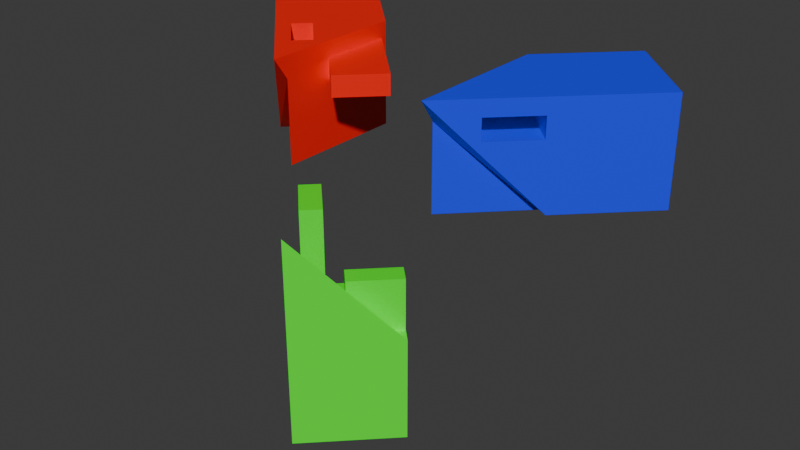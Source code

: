 # Source: sunmou.blend  (saved by Blender 4.3.32; exported with 4.5.12 LTS)
import bpy
from mathutils import Matrix  # noqa: F401  (used for matrix-valued properties, if any)

bpy.ops.wm.read_factory_settings(use_empty=True)
scene = bpy.context.scene
scene.name = 'Scene'

# ---- collections
col_collection = bpy.data.collections.new('Collection'); scene.collection.children.link(col_collection)

# ---- materials (node trees are filled in below, after node groups)
mat_green = bpy.data.materials.new('green')
mat_red = bpy.data.materials.new('red')
mat_red.alpha_threshold = 0.0
mat_red.roughness = 0.5
mat_red.line_color = (0.0, 0.0, 0.0, 1.0)
mat_blue = bpy.data.materials.new('blue')

# ---- material node trees
mat_green.use_nodes = True; mat_green.node_tree.nodes.clear()
_N = mat_green.node_tree.nodes; _L = mat_green.node_tree.links
n0 = _N.new('ShaderNodeBsdfPrincipled'); n0.name = 'Principled BSDF'; n0.location = (10, 300)
n0.inputs[0].default_value = (0.02995, 1.0, 0.0, 1.0)
n1 = _N.new('ShaderNodeOutputMaterial'); n1.name = 'Material Output'; n1.location = (300, 300)
_L.new(n0.outputs[0], n1.inputs[0])
n1.is_active_output = True
mat_red.use_nodes = True; mat_red.node_tree.nodes.clear()
_N = mat_red.node_tree.nodes; _L = mat_red.node_tree.links
n0 = _N.new('ShaderNodeOutputMaterial'); n0.name = 'Material Output'; n0.location = (300, 300)
n1 = _N.new('ShaderNodeBsdfPrincipled'); n1.name = 'Principled BSDF'; n1.location = (10, 300)
n1.inputs[0].default_value = (1.0, 0.005774, 0.001349, 1.0)
n1.inputs[3].default_value = 1.45
_L.new(n1.outputs[0], n0.inputs[0])
n0.is_active_output = True
mat_blue.use_nodes = True; mat_blue.node_tree.nodes.clear()
_N = mat_blue.node_tree.nodes; _L = mat_blue.node_tree.links
n0 = _N.new('ShaderNodeBsdfPrincipled'); n0.name = 'Principled BSDF'; n0.location = (10, 300)
n0.inputs[0].default_value = (0.007816, 0.03531, 1.0, 1.0)
n1 = _N.new('ShaderNodeOutputMaterial'); n1.name = 'Material Output'; n1.location = (300, 300)
_L.new(n0.outputs[0], n1.inputs[0])
n1.is_active_output = True

# ---- world
world_world = bpy.data.worlds.new('World'); scene.world = world_world
world_world.use_nodes = True; world_world.node_tree.nodes.clear()
_N = world_world.node_tree.nodes; _L = world_world.node_tree.links
n0 = _N.new('ShaderNodeOutputWorld'); n0.name = 'World Output'; n0.location = (300, 300)
n1 = _N.new('ShaderNodeBackground'); n1.name = 'Background'; n1.location = (10, 300)
n1.inputs[0].default_value = (0.05088, 0.05088, 0.05088, 1.0)
_L.new(n1.outputs[0], n0.inputs[0])
n0.is_active_output = True
world_world.color = (0.05088, 0.05088, 0.05088)
world_world.sun_shadow_jitter_overblur = 0.0

# ---- meshes
me_cube = bpy.data.meshes.new('Cube')
me_cube.from_pydata([(0.8, 0.8, -1.0), (1.0, 1.0, -3.0), (0.8, -0.8, -1.0), (1.0, -1.0, -3.0), (-0.8, 0.8, -1.0), (-1.0, 1.0, -3.0), (-0.8, -0.8, 0.5851), (-1.0, -1.0, -3.0), (1.0, -1.0, -1.0), (-1.0, -1.0, 1.0), (1.0, 1.0, -1.0), (-1.0, 1.0, -1.0), (0.8, 0.8, -1.0), (0.8, -0.8, -1.0), (-0.8, 0.8, -1.0), (-0.8, -0.8, -1.0)], [], [(4, 6, 15, 14), (3, 8, 9, 7), (7, 9, 11, 5), (5, 1, 3, 7), (1, 10, 8, 3), (5, 11, 10, 1), (2, 6, 9, 8), (0, 2, 8, 10), (6, 4, 11, 9), (4, 0, 10, 11), (12, 14, 15, 13), (6, 2, 13, 15), (0, 4, 14, 12), (2, 0, 12, 13)])
_uv = me_cube.uv_layers.new(name='UVMap')
_uv.uv.foreach_set('vector', [0.85, 0.525, 0.85, 0.725, 0.85, 0.725, 0.85, 0.525, 0.375, 0.75, 0.625, 0.75, 0.625, 1.0, 0.375, 1.0, 0.375, 0.0, 0.625, 0.0, 0.625, 0.25, 0.375, 0.25, 0.125, 0.5, 0.375, 0.5, 0.375, 0.75, 0.125, 0.75, 0.375, 0.5, 0.625, 0.5, 0.625, 0.75, 0.375, 0.75, 0.375, 0.25, 0.625, 0.25, 0.625, 0.5, 0.375, 0.5, 0.65, 0.725, 0.85, 0.725, 0.875, 0.75, 0.625, 0.75, 0.65, 0.525, 0.65, 0.725, 0.625, 0.75, 0.625, 0.5, 0.85, 0.725, 0.85, 0.525, 0.875, 0.5, 0.875, 0.75, 0.85, 0.525, 0.65, 0.525, 0.625, 0.5, 0.875, 0.5, 0.65, 0.525, 0.85, 0.525, 0.85, 0.725, 0.65, 0.725, 0.85, 0.725, 0.65, 0.725, 0.65, 0.725, 0.85, 0.725, 0.65, 0.525, 0.85, 0.525, 0.85, 0.525, 0.65, 0.525, 0.65, 0.725, 0.65, 0.525, 0.65, 0.525, 0.65, 0.725])
me_cube.materials.append(mat_green)
me_cube.use_mirror_vertex_groups = False
me_cube.update()
me_cube_001 = bpy.data.meshes.new('Cube.001')
me_cube_001.from_pydata([(1.0, 1.0, -0.997), (1.0, 1.0, -3.0), (1.0, -1.0, -0.997), (1.0, -1.0, -3.0), (-1.0, 1.0, 1.0), (-1.0, 1.0, -3.0), (-0.9997, -1.0, -0.9989), (-1.0, -1.0, -3.0), (-0.7854, 1.0, -3.0), (-0.8002, -1.0, 0.8002), (-0.7854, -1.0, -3.0), (-0.8002, 1.0, 0.8002), (-0.7891, 0.5474, -3.002), (-0.7953, -0.9981, -0.9989), (-0.7891, -0.9981, -3.002), (-0.8005, 0.5835, 0.8002), (-0.7181, 1.0, -0.9988), (-0.7181, 1.0, 0.001162), (-0.3181, 1.0, -0.9988), (-0.3181, 1.0, 0.001162), (-0.3181, -1.0, 0.001162), (-0.3181, -1.0, -0.2176), (-0.7181, -1.0, -0.9988), (-0.7181, -1.0, 0.001162), (-0.3181, -1.0, -0.9988)], [], [(15, 4, 6, 13), (14, 13, 6, 7), (7, 6, 4, 5), (8, 1, 3, 10), (1, 0, 2, 3), (0, 1, 8, 11, 17, 16, 18), (11, 0, 18, 19, 17), (12, 8, 11, 15), (12, 8, 10, 14), (23, 9, 10, 3, 2, 21, 24, 22), (21, 2, 9, 23, 20), (0, 11, 9, 2), (5, 12, 14, 7), (5, 12, 15, 4), (10, 9, 13, 14), (11, 15, 13, 9), (11, 4, 15), (11, 8, 5, 4), (12, 5, 8), (24, 18, 16, 22), (18, 24, 21, 20, 19), (17, 19, 20, 23), (16, 17, 23, 22)])
_uv = me_cube_001.uv_layers.new(name='UVMap')
_uv.uv.foreach_set('vector', [0.8482, 0.5, 0.875, 0.5, 0.875, 0.75, 0.8482, 0.75, 0.375, 0.9732, 0.625, 0.9732, 0.625, 1.0, 0.375, 1.0, 0.375, 0.0, 0.625, 0.0, 0.625, 0.25, 0.375, 0.25, 0.1518, 0.5, 0.375, 0.5, 0.375, 0.75, 0.1518, 0.75, 0.375, 0.5, 0.625, 0.5, 0.625, 0.75, 0.375, 0.75, 0.625, 0.5, 0.375, 0.5, 0.375, 0.2768, 0.625, 0.2768, 0.577, 0.2867, 0.5103, 0.2862, 0.531, 0.336, 0.625, 0.2768, 0.625, 0.5, 0.531, 0.336, 0.6025, 0.3365, 0.577, 0.2867, 0.375, 0.2768, 0.375, 0.2768, 0.625, 0.2768, 0.625, 0.2768, 0.1518, 0.5, 0.1518, 0.5, 0.1518, 0.75, 0.1518, 0.75, 0.577, 0.9633, 0.625, 0.9732, 0.375, 0.9732, 0.375, 0.75, 0.625, 0.75, 0.5871, 0.9136, 0.531, 0.914, 0.5103, 0.9638, 0.5871, 0.9136, 0.625, 0.75, 0.625, 0.9732, 0.577, 0.9633, 0.6025, 0.9135, 0.625, 0.5, 0.8482, 0.5, 0.8482, 0.75, 0.625, 0.75, 0.125, 0.5, 0.1518, 0.5, 0.1518, 0.75, 0.125, 0.75, 0.375, 0.25, 0.375, 0.2768, 0.625, 0.2768, 0.625, 0.25, 0.375, 0.9732, 0.625, 0.9732, 0.625, 0.9732, 0.375, 0.9732, 0.8482, 0.5, 0.8482, 0.5, 0.8482, 0.75, 0.8482, 0.75, 0.625, 0.2768, 0.875, 0.5, 0.625, 0.2768, 0.0, 0.0, 0.0, 0.0, 0.0, 0.0, 0.0, 0.0, 0.0, 0.0, 0.0, 0.0, 0.0, 0.0, 0.455, 0.0, 0.58, 0.0, 0.58, 0.0, 0.455, 0.0, 0.375, 0.25, 0.375, 0.25, 0.375, 0.4453, 0.375, 0.5, 0.375, 0.5, 0.58, 0.5, 0.58, 0.5, 0.455, 0.5, 0.455, 0.5, 0.375, 1.0, 0.375, 0.75, 0.375, 0.75, 0.375, 1.0])
me_cube_001.materials.append(mat_red)
me_cube_001.use_mirror_vertex_groups = False
me_cube_001.update()
me_cube_004 = bpy.data.meshes.new('Cube.004')
me_cube_004.from_pydata([(0.01097, 1.99, -0.09168), (2.014, 1.99, -0.09168), (0.01097, 1.99, -2.092), (2.014, 1.99, -2.092), (-1.986, -0.01001, -0.09168), (2.014, -0.01001, -0.09168), (0.01296, -0.009667, -2.092), (2.014, -0.01001, -2.092), (2.014, 0.2046, -0.09168), (-1.786, 0.1898, -2.092), (2.014, 0.2046, -2.092), (-1.786, 0.1898, -0.09168), (2.016, 0.2009, -0.5443), (0.01287, 0.1947, -2.09), (2.016, 0.2009, -2.09), (-1.786, 0.1895, -0.5082), (-1.061, -0.009926, -0.7968), (-0.5758, -0.01001, -0.7968), (-1.061, -0.01001, -0.3968), (-0.061, -0.01001, -0.7968), (-0.061, -0.01001, -0.3968), (-1.061, 0.1917, -0.5151), (-1.061, 0.1917, -0.3968), (-0.061, 0.1947, -0.3968), (-0.061, 0.1947, -0.5246), (-1.061, 0.9162, -0.7968), (-1.061, 0.9162, -0.3968), (-0.061, 1.918, -0.7968), (-0.061, 1.918, -0.3968), (-1.061, 0.1361, -0.3968), (-0.061, 0.1351, -0.3968)], [], [(15, 13, 6, 4), (14, 7, 6, 13), (4, 18, 20, 19, 17, 6, 7, 5), (17, 16, 18, 4, 6), (8, 10, 3, 1), (1, 3, 2, 0), (8, 1, 0, 11), (21, 15, 11, 8, 12, 24, 23, 22), (12, 14, 10, 8), (3, 10, 9, 2), (11, 26, 25, 27, 28, 0, 2, 9), (28, 26, 11, 0), (5, 7, 14, 12), (12, 5, 4, 15, 21, 29, 30, 24), (10, 14, 13, 9), (11, 9, 13, 15), (11, 15, 4), (11, 4, 5, 8), (12, 8, 5), (18, 16, 21, 22), (23, 30, 29, 22), (20, 30, 24, 19), (16, 25, 26, 22, 21), (19, 24, 30, 28, 27), (26, 28, 23, 22), (27, 25, 16, 19)])
_uv = me_cube_004.uv_layers.new(name='UVMap')
_uv.uv.foreach_set('vector', [0.8482, 0.5, 0.8482, 0.75, 0.875, 0.75, 0.875, 0.5, 0.375, 0.9732, 0.375, 1.0, 0.625, 1.0, 0.625, 0.9732, 0.625, 0.25, 0.5844, 0.2119, 0.5189, 0.2119, 0.5397, 0.1619, 0.5764, 0.1619, 0.625, 0.0, 0.375, 0.0, 0.375, 0.25, 0.5764, 0.1619, 0.6099, 0.1619, 0.5844, 0.2119, 0.625, 0.25, 0.625, 0.0, 0.1518, 0.5, 0.1518, 0.75, 0.375, 0.75, 0.375, 0.5, 0.375, 0.5, 0.375, 0.75, 0.625, 0.75, 0.625, 0.5, 0.375, 0.2768, 0.375, 0.5, 0.625, 0.5, 0.625, 0.2768, 0.5773, 0.2768, 0.625, 0.2768, 0.625, 0.2768, 0.375, 0.2768, 0.375, 0.2768, 0.5116, 0.2768, 0.5115, 0.2768, 0.5773, 0.2768, 0.1518, 0.5, 0.1518, 0.75, 0.1518, 0.75, 0.1518, 0.5, 0.375, 0.75, 0.375, 0.9732, 0.625, 0.9732, 0.625, 0.75, 0.8482, 0.5, 0.7581, 0.5381, 0.7581, 0.5881, 0.6339, 0.5881, 0.6339, 0.5381, 0.625, 0.5, 0.625, 0.75, 0.8482, 0.75, 0.6339, 0.5381, 0.7581, 0.5381, 0.8482, 0.5, 0.625, 0.5, 0.125, 0.5, 0.125, 0.75, 0.1518, 0.75, 0.1518, 0.5, 0.375, 0.2768, 0.375, 0.25, 0.625, 0.25, 0.625, 0.2768, 0.5773, 0.2768, 0.5745, 0.2694, 0.5095, 0.2689, 0.5116, 0.2768, 0.375, 0.9732, 0.375, 0.9732, 0.625, 0.9732, 0.625, 0.9732, 0.8482, 0.5, 0.8482, 0.75, 0.8482, 0.75, 0.8482, 0.5, 0.625, 0.2768, 0.625, 0.2768, 0.875, 0.5, 0.0, 0.0, 0.0, 0.0, 0.0, 0.0, 0.0, 0.0, 0.0, 0.0, 0.0, 0.0, 0.0, 0.0, 0.5844, 0.2119, 0.6099, 0.1619, 0.5773, 0.2768, 0.5773, 0.2768, 0.5115, 0.2768, 0.5095, 0.2689, 0.5745, 0.2694, 0.5773, 0.2768, 0.5189, 0.2119, 0.5095, 0.2689, 0.5116, 0.2768, 0.5397, 0.1619, 0.0, 0.0, 0.0, 0.0, 0.0, 0.0, 0.0, 0.0, 0.0, 0.0, 0.0, 0.0, 0.0, 0.0, 0.0, 0.0, 0.0, 0.0, 0.0, 0.0, 0.0, 0.0, 0.0, 0.0, 0.0, 0.0, 0.0, 0.0, 0.0, 0.0, 0.0, 0.0, 0.0, 0.0, 0.0, 0.0])
me_cube_004.materials.append(mat_blue)
me_cube_004.use_mirror_vertex_groups = False
me_cube_004.update()
me_cube_005 = bpy.data.meshes.new('Cube.005')
me_cube_005.from_pydata([(-1.0, -1.0, -1.0), (-1.0, -1.0, 1.0), (-1.0, 1.0, -1.0), (-1.0, 1.0, 1.0), (1.0, -1.0, -1.0), (1.0, -1.0, 1.0), (1.0, 1.0, -1.0), (1.0, 1.0, 1.0)], [], [(0, 1, 3, 2), (2, 3, 7, 6), (6, 7, 5, 4), (4, 5, 1, 0), (2, 6, 4, 0), (7, 3, 1, 5)])
_uv = me_cube_005.uv_layers.new(name='UVMap')
_uv.uv.foreach_set('vector', [0.375, 0.0, 0.625, 0.0, 0.625, 0.25, 0.375, 0.25, 0.375, 0.25, 0.625, 0.25, 0.625, 0.5, 0.375, 0.5, 0.375, 0.5, 0.625, 0.5, 0.625, 0.75, 0.375, 0.75, 0.375, 0.75, 0.625, 0.75, 0.625, 1.0, 0.375, 1.0, 0.125, 0.5, 0.375, 0.5, 0.375, 0.75, 0.125, 0.75, 0.625, 0.5, 0.875, 0.5, 0.875, 0.75, 0.625, 0.75])
me_cube_005.materials.append(mat_green)
me_cube_005.update()
me_cube_006 = bpy.data.meshes.new('Cube.006')
me_cube_006.from_pydata([(-1.213, 0.1991, -2.0), (-1.213, 0.1991, -1.0), (-0.9306, 0.482, -2.0), (-0.9306, 0.482, -1.0), (-0.5063, -0.508, -2.0), (-0.5063, -0.508, -1.0), (-0.2234, -0.2251, -2.0), (-0.2234, -0.2251, -1.0)], [], [(0, 1, 3, 2), (2, 3, 7, 6), (6, 7, 5, 4), (4, 5, 1, 0), (2, 6, 4, 0), (7, 3, 1, 5)])
_uv = me_cube_006.uv_layers.new(name='UVMap')
_uv.uv.foreach_set('vector', [0.375, 0.0, 0.625, 0.0, 0.625, 0.25, 0.375, 0.25, 0.375, 0.25, 0.625, 0.25, 0.625, 0.5, 0.375, 0.5, 0.375, 0.5, 0.625, 0.5, 0.625, 0.75, 0.375, 0.75, 0.375, 0.75, 0.625, 0.75, 0.625, 1.0, 0.375, 1.0, 0.125, 0.5, 0.375, 0.5, 0.375, 0.75, 0.125, 0.75, 0.625, 0.5, 0.875, 0.5, 0.875, 0.75, 0.625, 0.75])
me_cube_006.materials.append(mat_green)
me_cube_006.update()
me_cube_009 = bpy.data.meshes.new('Cube.009')
me_cube_009.from_pydata([(-0.07473, 0.3, -0.9964), (-0.07473, 0.3, 1.004), (-0.07473, 0.7, -0.9964), (-0.07473, 0.7, 1.004), (0.9253, 0.3, -0.9964), (0.9253, 0.3, 1.004), (0.9253, 0.7, -0.9964), (0.9253, 0.7, 1.004)], [], [(0, 1, 3, 2), (2, 3, 7, 6), (6, 7, 5, 4), (4, 5, 1, 0), (2, 6, 4, 0), (7, 3, 1, 5)])
_uv = me_cube_009.uv_layers.new(name='UVMap')
_uv.uv.foreach_set('vector', [0.375, 0.0, 0.625, 0.0, 0.625, 0.25, 0.375, 0.25, 0.375, 0.25, 0.625, 0.25, 0.625, 0.5, 0.375, 0.5, 0.375, 0.5, 0.625, 0.5, 0.625, 0.75, 0.375, 0.75, 0.375, 0.75, 0.625, 0.75, 0.625, 1.0, 0.375, 1.0, 0.125, 0.5, 0.375, 0.5, 0.375, 0.75, 0.125, 0.75, 0.625, 0.5, 0.875, 0.5, 0.875, 0.75, 0.625, 0.75])
me_cube_009.materials.append(mat_red)
me_cube_009.use_mirror_vertex_groups = False
me_cube_009.update()

# ---- objects
ob_part_b = bpy.data.objects.new('part.b', me_cube)
ob_part_l = bpy.data.objects.new('part.l', me_cube_001)
ob_part_r = bpy.data.objects.new('part.r', me_cube_004)
ob_cube_003 = bpy.data.objects.new('Cube.003', me_cube_005)
ob_cube_004 = bpy.data.objects.new('Cube.004', me_cube_006)
ob_part_l_001 = bpy.data.objects.new('part.l.001', me_cube_009)

# ---- transforms, parenting, visibility, modifiers, constraints
ob_part_b.location = (0.0, 0.0, -1.0)
ob_part_b.rotation_euler = (0.0, -0.0, 0.7854)
ob_part_b.lock_rotations_4d = False
ob_part_b.empty_display_type = 'ARROWS'
ob_part_b.lineart.crease_threshold = 0.0
ob_part_l.location = (-1.523, 1.499, 1.224)
ob_part_l.rotation_euler = (1.571, -0.0, 0.7854)
ob_part_l.lock_rotations_4d = False
ob_part_l.empty_display_type = 'ARROWS'
ob_part_l.lineart.crease_threshold = 0.0
ob_part_r.location = (2.941, 1.552, 2.321)
ob_part_r.rotation_euler = (0.0, -0.0, 0.7854)
ob_part_r.lock_rotations_4d = False
ob_part_r.empty_display_type = 'ARROWS'
ob_part_r.lineart.crease_threshold = 0.0
ob_cube_003.parent = ob_part_b
ob_cube_003.matrix_parent_inverse = Matrix(((0.7071, 0.7071, 0.0, -0.0), (-0.7071, 0.7071, -0.0, 0.0), (0.0, -0.0, 1.0, 1.0), (-0.0, 0.0, -0.0, 1.0)))
ob_cube_003.location = (-0.7184, -0.01301, -1.0)
ob_cube_003.rotation_euler = (0.0, 0.0, -0.7854)
ob_cube_003.scale = (0.5, 0.2, 1.0)
ob_cube_004.parent = ob_part_b
ob_cube_004.matrix_parent_inverse = Matrix(((0.7071, 0.7071, 0.0, -0.0), (-0.7071, 0.7071, -0.0, 0.0), (0.0, -0.0, 1.0, 1.0), (-0.0, 0.0, -0.0, 1.0)))
ob_cube_004.location = (0.6795, 0.7292, 0.0)
ob_cube_004.rotation_euler = (0.0, -0.0, 1.571)
ob_part_l_001.parent = ob_part_l
ob_part_l_001.matrix_parent_inverse = Matrix(((0.7071, 0.7071, 0.0, -0.0008606), (3.091e-08, -3.091e-08, 1.0, 1.0), (0.7071, -0.7071, -4.371e-08, -3.534e-05), (-0.0, 0.0, -0.0, 1.0)))
ob_part_l_001.location = (0.0006335, 0.0005836, -1.0)
ob_part_l_001.rotation_euler = (1.571, 7.12e-08, 0.7854)
ob_part_l_001.lock_rotations_4d = False
ob_part_l_001.empty_display_type = 'ARROWS'
ob_part_l_001.lineart.crease_threshold = 0.0

# ---- collection membership
col_collection.objects.link(ob_part_b)
col_collection.objects.link(ob_part_l)
col_collection.objects.link(ob_part_r)
col_collection.objects.link(ob_cube_003)
col_collection.objects.link(ob_cube_004)
col_collection.objects.link(ob_part_l_001)

# ---- scene / render settings (as saved in the file)
scene.frame_start = 1; scene.frame_end = 216; scene.frame_set(0)
scene.render.engine = 'BLENDER_EEVEE_NEXT'
bpy.context.view_layer.update()

# ---- added for rendering (the .blend has no active camera and no usable light): camera, sun
cam_auto = bpy.data.cameras.new('AutoCamera')
cam_auto.lens = 50.0
cam_auto.sensor_width = 36.0
cam_auto.clip_end = 1000.0
ob_auto_camera = bpy.data.objects.new('AutoCamera', cam_auto)
scene.collection.objects.link(ob_auto_camera)
ob_auto_camera.location = (11.2876, -12.0475, 8.13637)
ob_auto_camera.rotation_euler = (1.09748, -7.21219e-08, 0.694738)
scene.camera = ob_auto_camera
light_auto_sun = bpy.data.lights.new('AutoSun', 'SUN')
light_auto_sun.energy = 3.0
light_auto_sun.angle = 0.0523599
ob_auto_sun = bpy.data.objects.new('AutoSun', light_auto_sun)
scene.collection.objects.link(ob_auto_sun)
ob_auto_sun.rotation_euler = (0.872665, 0.174533, 0.523599)
bpy.context.view_layer.update()
